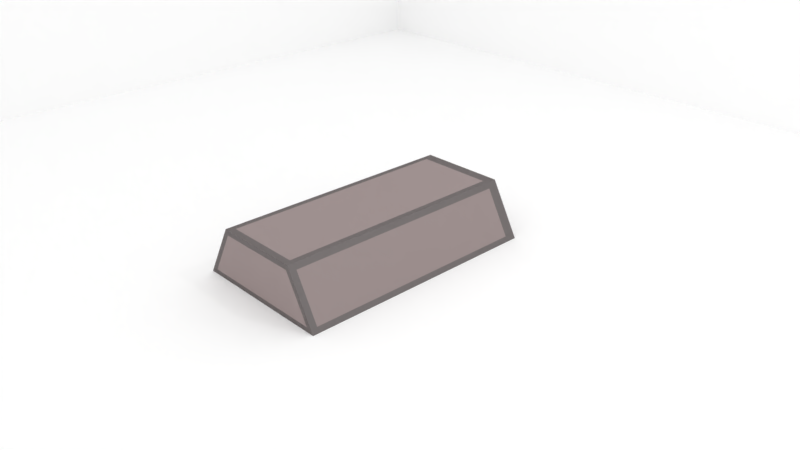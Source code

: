 # Source: iron_ingot.blend  (saved by Blender 2.79.0; exported with 4.5.12 LTS)
import bpy
from mathutils import Matrix  # noqa: F401  (used for matrix-valued properties, if any)

bpy.ops.wm.read_factory_settings(use_empty=True)
scene = bpy.context.scene
scene.name = 'Scene'

# ---- collections
col_collection_1 = bpy.data.collections.new('Collection 1'); scene.collection.children.link(col_collection_1)

# ---- materials (node trees are filled in below, after node groups)
mat_walls = bpy.data.materials.new('walls')
mat_walls.alpha_threshold = 0.0
mat_walls.roughness = 0.5
mat_iron = bpy.data.materials.new('iron')
mat_iron.alpha_threshold = 0.0
mat_iron.roughness = 0.5
mat_iron.line_color = (0.0, 0.0, 0.0, 1.0)
mat_iron_borders = bpy.data.materials.new('iron_borders')
mat_iron_borders.alpha_threshold = 0.0
mat_iron_borders.roughness = 0.5

# ---- material node trees
mat_walls.use_nodes = True; mat_walls.node_tree.nodes.clear()
_N = mat_walls.node_tree.nodes; _L = mat_walls.node_tree.links
n0 = _N.new('ShaderNodeOutputMaterial'); n0.name = 'Material Output'; n0.location = (300, 300)
n1 = _N.new('ShaderNodeBsdfDiffuse'); n1.name = 'Diffuse BSDF'; n1.location = (10, 300)
n1.inputs[0].default_value = (1.0, 1.0, 1.0, 1.0)
_L.new(n1.outputs[0], n0.inputs[0])
n0.is_active_output = True
mat_iron.use_nodes = True; mat_iron.node_tree.nodes.clear()
_N = mat_iron.node_tree.nodes; _L = mat_iron.node_tree.links
n0 = _N.new('ShaderNodeBsdfAnisotropic'); n0.name = 'Glossy BSDF'; n0.location = (92, 150)
n0.distribution = 'GGX'
n0.inputs[0].default_value = (0.2607, 0.2607, 0.2607, 1.0)
n0.inputs[1].default_value = 0.6589
n1 = _N.new('ShaderNodeBsdfDiffuse'); n1.name = 'Diffuse BSDF'; n1.location = (96, 298)
n1.inputs[0].default_value = (0.4747, 0.3619, 0.3537, 1.0)
n1.inputs[1].default_value = 0.7692
n2 = _N.new('ShaderNodeOutputMaterial'); n2.name = 'Material Output'; n2.location = (783, 231)
n3 = _N.new('ShaderNodeMixShader'); n3.name = 'Mix Shader'; n3.location = (343, 239)
n3.width = 146
n3.inputs[0].default_value = 0.4429
_L.new(n1.outputs[0], n3.inputs[1])
_L.new(n0.outputs[0], n3.inputs[2])
_L.new(n3.outputs[0], n2.inputs[0])
n2.is_active_output = True
mat_iron_borders.use_nodes = True; mat_iron_borders.node_tree.nodes.clear()
_N = mat_iron_borders.node_tree.nodes; _L = mat_iron_borders.node_tree.links
n0 = _N.new('ShaderNodeBsdfAnisotropic'); n0.name = 'Glossy BSDF'; n0.location = (92, 150)
n0.distribution = 'ASHIKHMIN_SHIRLEY'
n0.inputs[0].default_value = (0.2054, 0.2054, 0.2054, 1.0)
n0.inputs[1].default_value = 0.6589
n1 = _N.new('ShaderNodeBsdfDiffuse'); n1.name = 'Diffuse BSDF'; n1.location = (96, 298)
n1.inputs[0].default_value = (0.3826, 0.2923, 0.2857, 1.0)
n1.inputs[1].default_value = 0.7692
n2 = _N.new('ShaderNodeOutputMaterial'); n2.name = 'Material Output'; n2.location = (783, 231)
n3 = _N.new('ShaderNodeMixShader'); n3.name = 'Mix Shader'; n3.location = (343, 239)
n3.width = 146
n3.inputs[0].default_value = 0.7958
_L.new(n1.outputs[0], n3.inputs[1])
_L.new(n0.outputs[0], n3.inputs[2])
_L.new(n3.outputs[0], n2.inputs[0])
n2.is_active_output = True

# ---- world
world_world = bpy.data.worlds.new('World'); scene.world = world_world
world_world.use_nodes = True; world_world.node_tree.nodes.clear()
_N = world_world.node_tree.nodes; _L = world_world.node_tree.links
n0 = _N.new('ShaderNodeOutputWorld'); n0.name = 'World Output'; n0.location = (300, 300)
n1 = _N.new('ShaderNodeBackground'); n1.name = 'Background'; n1.location = (10, 300)
n1.inputs[0].default_value = (1.0, 1.0, 1.0, 1.0)
_L.new(n1.outputs[0], n0.inputs[0])
n0.is_active_output = True
world_world.color = (0.05088, 0.05088, 0.05088)
world_world.use_sun_shadow = False
world_world.sun_shadow_jitter_overblur = 0.0
world_world.cycles.sampling_method = 'MANUAL'

# ---- cameras
cam_camera = bpy.data.cameras.new('Camera')
cam_camera.clip_end = 100.0
cam_camera.lens = 35.0
cam_camera.sensor_width = 32.0
cam_camera.sensor_height = 18.0
cam_camera.ortho_scale = 7.314
cam_camera.dof.focus_distance = 0.0

# ---- lights
light_lamp = bpy.data.lights.new('Lamp', 'POINT')
light_lamp.transmission_factor = 0.0
light_lamp.cutoff_distance = 30.0
light_lamp.energy = 100.0
light_lamp.shadow_buffer_clip_start = 1.001
light_lamp.shadow_soft_size = 0.1
light_lamp.shadow_maximum_resolution = 0.006
light_lamp.use_absolute_resolution = True

# ---- meshes
me_plane = bpy.data.meshes.new('Plane')
me_plane.from_pydata([(-1.0, -1.0, 0.0), (1.0, -1.0, 0.0), (-1.0, 1.0, 0.0), (1.0, 1.0, 0.0), (-1.0, -1.0, 0.5974), (1.0, -1.0, 0.5974), (-1.0, 1.0, 0.5974), (1.0, 1.0, 0.5974)], [], [(0, 1, 3, 2), (2, 3, 7, 6), (1, 0, 4, 5), (0, 2, 6, 4)])
me_plane.materials.append(mat_walls)
me_plane.use_remesh_preserve_volume = False
me_plane.use_remesh_preserve_attributes = False
me_plane.use_mirror_vertex_groups = False
me_plane.update()
me_cube = bpy.data.meshes.new('Cube')
me_cube.from_pydata([(1.0, 1.702, -5.96e-08), (1.0, -1.702, -5.96e-08), (-1.0, -1.702, -5.96e-08), (-1.0, 1.702, -5.96e-08), (0.6022, 1.702, 0.7228), (0.6022, -1.702, 0.7228), (-0.6022, -1.702, 0.7228), (-0.6022, 1.702, 0.7228), (0.9285, 1.702, -5.96e-08), (0.9285, -1.702, -5.96e-08), (0.5282, 1.702, 0.7228), (0.5282, -1.702, 0.7228), (-0.9213, 1.702, -5.96e-08), (-0.9213, -1.702, -5.96e-08), (-0.5255, 1.702, 0.7228), (-0.5255, -1.702, 0.7228), (1.0, -1.614, -5.96e-08), (-1.0, -1.614, -5.96e-08), (0.6022, -1.614, 0.7228), (-0.6022, -1.614, 0.7228), (0.5282, -1.614, 0.7228), (0.9285, -1.614, -5.96e-08), (-0.5255, -1.614, 0.7228), (-0.9213, -1.614, -5.96e-08), (-1.0, 1.551, -5.96e-08), (-0.6022, 1.551, 0.7228), (0.9285, 1.551, -5.96e-08), (-0.9213, 1.551, -5.96e-08), (1.0, 1.551, -5.96e-08), (0.6022, 1.551, 0.7228), (0.5282, 1.551, 0.7228), (-0.5255, 1.551, 0.7228), (0.6417, 1.702, 0.651), (0.6417, -1.702, 0.651), (-0.6417, -1.702, 0.651), (-0.6417, 1.702, 0.651), (0.5679, 1.702, 0.651), (0.5679, -1.702, 0.651), (-0.5648, 1.702, 0.651), (-0.5648, -1.702, 0.651), (-0.6417, -1.614, 0.651), (0.6417, -1.614, 0.651), (0.6417, 1.551, 0.651), (-0.6417, 1.551, 0.651), (0.8924, -1.702, 0.0651), (-0.8856, -1.702, 0.0651), (-0.9642, -1.614, 0.0651), (0.9642, -1.614, 0.0651), (0.9642, 1.551, 0.0651), (-0.9642, 1.551, 0.0651), (0.9642, 1.702, 0.0651), (0.9642, -1.702, 0.0651), (-0.9642, -1.702, 0.0651), (-0.9642, 1.702, 0.0651), (0.8924, 1.702, 0.0651), (-0.8856, 1.702, 0.0651)], [], [(23, 13, 2, 17), (22, 19, 6, 15), (41, 18, 5, 33), (39, 15, 6, 34), (43, 25, 7, 35), (55, 12, 3, 53), (50, 0, 8, 54), (33, 5, 11, 37), (18, 20, 11, 5), (16, 1, 9, 21), (54, 8, 12, 55), (37, 11, 15, 39), (20, 22, 15, 11), (21, 9, 13, 23), (26, 21, 23, 27), (30, 31, 22, 20), (28, 16, 21, 26), (29, 30, 20, 18), (34, 6, 19, 40), (42, 29, 18, 41), (31, 25, 19, 22), (27, 23, 17, 24), (12, 27, 24, 3), (14, 7, 25, 31), (32, 4, 29, 42), (4, 10, 30, 29), (0, 28, 26, 8), (10, 14, 31, 30), (8, 26, 27, 12), (40, 19, 25, 43), (46, 40, 43, 49), (50, 32, 42, 48), (48, 42, 41, 47), (52, 34, 40, 46), (44, 37, 39, 45), (10, 36, 38, 14), (51, 33, 37, 44), (4, 32, 36, 10), (14, 38, 35, 7), (49, 43, 35, 53), (45, 39, 34, 52), (47, 41, 33, 51), (16, 47, 51, 1), (13, 45, 52, 2), (24, 49, 53, 3), (1, 51, 44, 9), (9, 44, 45, 13), (2, 52, 46, 17), (28, 48, 47, 16), (0, 50, 48, 28), (17, 46, 49, 24), (36, 54, 55, 38), (32, 50, 54, 36), (38, 55, 53, 35)])
me_cube.polygons.foreach_set('material_index', [1, 1, 1, 1, 1, 1, 1, 1, 1, 1, 1, 1, 1, 1, 0, 0, 1, 1, 1, 1, 1, 1, 1, 1, 1, 1, 1, 1, 1, 1, 0, 1, 0, 1, 0, 1, 1, 1, 1, 1, 1, 1, 1, 1, 1, 1, 1, 1, 1, 1, 1, 0, 1, 1])
me_cube.materials.append(mat_iron)
me_cube.materials.append(mat_iron_borders)
me_cube.use_remesh_preserve_volume = False
me_cube.use_remesh_preserve_attributes = False
me_cube.use_mirror_vertex_groups = False
me_cube.update()

# ---- objects
ob_plane = bpy.data.objects.new('Plane', me_plane)
ob_cube = bpy.data.objects.new('Cube', me_cube)
ob_lamp = bpy.data.objects.new('Lamp', light_lamp)
ob_camera = bpy.data.objects.new('Camera', cam_camera)

# ---- transforms, parenting, visibility, modifiers, constraints
ob_plane.location = (0.0, 0.0, 0.0)
ob_plane.scale = (8.324, 8.324, 8.324)
ob_plane.lineart.crease_threshold = 0.0
ob_cube.location = (0.0, 0.0, 0.0)
ob_cube.lock_rotations_4d = False
ob_cube.empty_display_type = 'ARROWS'
ob_cube.lineart.crease_threshold = 0.0
ob_lamp.location = (4.076, 1.005, 5.904)
ob_lamp.rotation_euler = (0.6503, 0.05522, 1.866)
ob_lamp.lock_rotations_4d = False
ob_lamp.empty_display_type = 'ARROWS'
ob_lamp.color = (0.0, 0.0, 0.0, 0.0)
ob_lamp.lineart.crease_threshold = 0.0
ob_camera.location = (7.481, -6.508, 5.344)
ob_camera.rotation_euler = (1.109, 0.0, 0.8149)
ob_camera.lock_rotations_4d = False
ob_camera.empty_display_type = 'ARROWS'
ob_camera.color = (0.0, 0.0, 0.0, 0.0)
ob_camera.display_type = 'WIRE'
ob_camera.lineart.crease_threshold = 0.0

# ---- collection membership
col_collection_1.objects.link(ob_plane)
col_collection_1.objects.link(ob_cube)
col_collection_1.objects.link(ob_lamp)
col_collection_1.objects.link(ob_camera)

# ---- scene / render settings (as saved in the file)
scene.camera = ob_camera
scene.frame_start = 1; scene.frame_end = 250; scene.frame_set(176)
scene.render.engine = 'CYCLES'
scene.render.resolution_percentage = 50
scene.render.dither_intensity = 0.0
scene.cycles.use_denoising = False
scene.cycles.samples = 128
scene.cycles.sampling_pattern = 'TABULATED_SOBOL'
scene.cycles.use_adaptive_sampling = False
scene.cycles.use_light_tree = False
scene.cycles.blur_glossy = 0.0
scene.cycles.sample_clamp_indirect = 0.0
scene.view_settings.view_transform = 'Standard'
bpy.context.view_layer.update()

